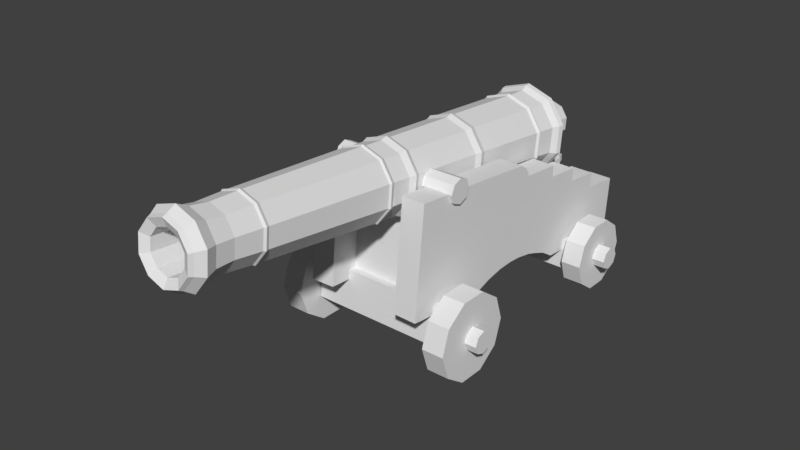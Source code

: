 # Source: cannon.blend  (saved by Blender 2.78.0; exported with 4.5.12 LTS)
import bpy
from mathutils import Matrix  # noqa: F401  (used for matrix-valued properties, if any)

bpy.ops.wm.read_factory_settings(use_empty=True)
scene = bpy.context.scene
scene.name = 'Scene'

# ---- collections
col_collection_1 = bpy.data.collections.new('Collection 1'); scene.collection.children.link(col_collection_1)

# ---- materials (node trees are filled in below, after node groups)
mat_material = bpy.data.materials.new('Material')
mat_material.alpha_threshold = 0.0
mat_material.use_transparent_shadow = False
mat_material.roughness = 0.5
mat_material.line_color = (0.0, 0.0, 0.0, 1.0)

# ---- material node trees

# ---- world
world_world = bpy.data.worlds.new('World'); scene.world = world_world
world_world.color = (0.05088, 0.05088, 0.05088)
world_world.use_sun_shadow = False
world_world.sun_shadow_jitter_overblur = 0.0
world_world.cycles.sampling_method = 'MANUAL'

# ---- meshes
me_cylinder_009 = bpy.data.meshes.new('Cylinder.009')
me_cylinder_009.from_pydata([(-0.2518, 2.98e-08, 1.192e-07), (0.2518, 2.98e-08, 1.192e-07), (-0.2518, 0.04646, 1.192e-07), (0.2518, 0.04646, 1.192e-07), (-0.2518, 0.03286, -0.03286), (0.2518, 0.03286, -0.03286), (-0.2518, 2.98e-08, -0.04646), (0.2518, 2.98e-08, -0.04646), (-0.2518, -0.03286, -0.03286), (0.2518, -0.03286, -0.03286), (-0.2518, -0.04646, 1.192e-07), (0.2518, -0.04646, 1.192e-07), (-0.2518, -0.03286, 0.03286), (0.2518, -0.03286, 0.03286), (-0.2518, 2.98e-08, 0.04646), (0.2518, 2.98e-08, 0.04646), (-0.2518, 0.03286, 0.03286), (0.2518, 0.03286, 0.03286)], [], [(0, 2, 4), (1, 5, 3), (2, 3, 5, 4), (0, 4, 6), (1, 7, 5), (4, 5, 7, 6), (0, 6, 8), (1, 9, 7), (6, 7, 9, 8), (0, 8, 10), (1, 11, 9), (8, 9, 11, 10), (0, 10, 12), (1, 13, 11), (10, 11, 13, 12), (0, 12, 14), (1, 15, 13), (12, 13, 15, 14), (0, 14, 16), (1, 17, 15), (14, 15, 17, 16), (0, 16, 2), (1, 3, 17), (16, 17, 3, 2)])
me_cylinder_009.use_remesh_preserve_volume = False
me_cylinder_009.use_remesh_preserve_attributes = False
me_cylinder_009.use_mirror_vertex_groups = False
me_cylinder_009.update()
me_cylinder_008 = bpy.data.meshes.new('Cylinder.008')
me_cylinder_008.from_pydata([(-0.1691, 0.7472, -0.02327), (-2.97e-09, 0.2483, 0.1167), (-2.641e-09, -0.05239, 0.1401), (0.08394, 0.2455, 0.08952), (0.07943, -0.05505, 0.1144), (0.1358, 0.2382, 0.0185), (0.1285, -0.062, 0.04717), (0.1358, 0.2291, -0.0693), (0.1285, -0.0706, -0.03591), (0.08394, 0.2218, -0.1403), (0.07943, -0.07755, -0.1031), (-1.546e-08, 0.219, -0.1675), (-1.447e-08, -0.08021, -0.1288), (-0.08394, 0.2218, -0.1403), (-0.07943, -0.07755, -0.1031), (-0.1358, 0.2291, -0.0693), (-0.1285, -0.0706, -0.03591), (-0.1358, 0.2382, 0.0185), (-0.1285, -0.062, 0.04717), (-0.08394, 0.2455, 0.08952), (-0.07943, -0.05505, 0.1144), (-3.298e-09, 0.2738, 0.1234), (0.08943, 0.2708, 0.09451), (0.1447, 0.2629, 0.01884), (0.1447, 0.2533, -0.0747), (0.08943, 0.2454, -0.1504), (-1.644e-08, 0.2425, -0.1793), (-0.08943, 0.2454, -0.1504), (-0.1447, 0.2533, -0.0747), (-0.1447, 0.2629, 0.01884), (-0.08943, 0.2708, 0.09451), (-2.97e-09, 0.296, 0.1155), (0.08615, 0.2931, 0.08765), (0.1394, 0.2856, 0.01476), (0.1394, 0.2763, -0.07534), (0.08615, 0.2687, -0.1482), (-1.579e-08, 0.2659, -0.1761), (-0.08615, 0.2687, -0.1482), (-0.1394, 0.2763, -0.07534), (-0.1394, 0.2856, 0.01476), (-0.08615, 0.2931, 0.08765), (-3.298e-09, 0.6152, 0.08981), (0.09044, 0.6122, 0.06058), (0.1463, 0.6043, -0.01594), (0.1463, 0.5945, -0.1105), (0.09044, 0.5866, -0.1871), (-1.677e-08, 0.5836, -0.2163), (-0.09044, 0.5866, -0.1871), (-0.1463, 0.5945, -0.1105), (-0.1463, 0.6043, -0.01594), (-0.09044, 0.6122, 0.06058), (-3.298e-09, 0.6262, 0.09615), (0.09481, 0.623, 0.06551), (0.1534, 0.6147, -0.01471), (0.1534, 0.6045, -0.1139), (0.09481, 0.5962, -0.1941), (-1.743e-08, 0.593, -0.2247), (-0.09481, 0.5962, -0.1941), (-0.1534, 0.6045, -0.1139), (-0.1534, 0.6147, -0.01471), (-0.09481, 0.623, 0.06551), (-3.298e-09, 0.6383, 0.08742), (0.09043, 0.6352, 0.05819), (0.1463, 0.6273, -0.01833), (0.1463, 0.6175, -0.1129), (0.09043, 0.6096, -0.1894), (-1.677e-08, 0.6066, -0.2187), (-0.09043, 0.6096, -0.1894), (-0.1463, 0.6175, -0.1129), (-0.1463, 0.6273, -0.01833), (-0.09043, 0.6352, 0.05819), (-3.298e-09, 0.7139, 0.0844), (0.09324, 0.7108, 0.05426), (0.1509, 0.7026, -0.02463), (0.1509, 0.6925, -0.1222), (0.09324, 0.6843, -0.201), (-1.743e-08, 0.6812, -0.2312), (-0.09324, 0.6843, -0.201), (-0.1509, 0.6925, -0.1222), (-0.1509, 0.7026, -0.02463), (-0.09324, 0.7108, 0.05426), (-2.641e-09, -0.07182, 0.1499), (0.08399, -0.07463, 0.1227), (0.1359, -0.08198, 0.05164), (0.1359, -0.09107, -0.0362), (0.08399, -0.09842, -0.1073), (-1.546e-08, -0.1012, -0.1344), (-0.08399, -0.09842, -0.1073), (-0.1359, -0.09107, -0.0362), (-0.1359, -0.08198, 0.05164), (-0.08399, -0.07463, 0.1227), (-2.312e-09, -0.09763, 0.1425), (0.07814, -0.1002, 0.1173), (0.1264, -0.1071, 0.05115), (0.1264, -0.1155, -0.03058), (0.07814, -0.1224, -0.0967), (-1.414e-08, -0.125, -0.122), (-0.07814, -0.1224, -0.0967), (-0.1264, -0.1155, -0.03058), (-0.1264, -0.1071, 0.05115), (-0.07814, -0.1002, 0.1173), (-2.312e-09, -0.1722, 0.1492), (0.07754, -0.1748, 0.1241), (0.1255, -0.1816, 0.05854), (0.1255, -0.19, -0.02256), (0.07754, -0.1968, -0.08817), (-1.414e-08, -0.1994, -0.1132), (-0.07754, -0.1968, -0.08817), (-0.1255, -0.19, -0.02256), (-0.1255, -0.1816, 0.05854), (-0.07754, -0.1748, 0.1241), (-2.641e-09, -0.1889, 0.1579), (0.08161, -0.1916, 0.1315), (0.1321, -0.1987, 0.06246), (0.1321, -0.2076, -0.02289), (0.08161, -0.2147, -0.09195), (-1.48e-08, -0.2174, -0.1183), (-0.08161, -0.2147, -0.09195), (-0.1321, -0.2076, -0.02289), (-0.1321, -0.1987, 0.06246), (-0.08161, -0.1916, 0.1315), (-2.312e-09, -0.1966, 0.1528), (0.07818, -0.1993, 0.1276), (0.1265, -0.2061, 0.06141), (0.1265, -0.2146, -0.02036), (0.07818, -0.2214, -0.08651), (-1.381e-08, -0.224, -0.1118), (-0.07818, -0.2214, -0.08651), (-0.1265, -0.2146, -0.02036), (-0.1265, -0.2061, 0.06141), (-0.07818, -0.1993, 0.1276), (-9.979e-10, -0.703, 0.1888), (0.0686, -0.7053, 0.1667), (0.111, -0.7113, 0.1086), (0.111, -0.7187, 0.03686), (0.0686, -0.7247, -0.02119), (-1.119e-08, -0.727, -0.04336), (-0.0686, -0.7247, -0.02119), (-0.111, -0.7187, 0.03686), (-0.111, -0.7113, 0.1086), (-0.0686, -0.7053, 0.1667), (-1.327e-09, -0.7152, 0.1944), (0.07114, -0.7176, 0.1714), (0.1151, -0.7238, 0.1112), (0.1151, -0.7315, 0.03685), (0.07114, -0.7377, -0.02335), (-1.184e-08, -0.7401, -0.04634), (-0.07114, -0.7377, -0.02335), (-0.1151, -0.7315, 0.03685), (-0.1151, -0.7238, 0.1112), (-0.07114, -0.7176, 0.1714), (-9.979e-10, -0.7239, 0.19), (0.06803, -0.7262, 0.168), (0.1101, -0.7321, 0.1105), (0.1101, -0.7395, 0.03931), (0.06803, -0.7455, -0.01825), (-1.086e-08, -0.7477, -0.04024), (-0.06803, -0.7455, -0.01825), (-0.1101, -0.7395, 0.03931), (-0.1101, -0.7321, 0.1105), (-0.06803, -0.7262, 0.168), (3.166e-10, -0.4323, 0.04349), (-6.693e-10, -0.827, 0.1942), (0.06425, -0.8291, 0.1735), (0.104, -0.8348, 0.1191), (0.104, -0.8417, 0.05189), (0.06425, -0.8473, -0.00248), (-9.871e-09, -0.8495, -0.02325), (-0.06425, -0.8473, -0.00248), (-0.104, -0.8417, 0.05189), (-0.104, -0.8348, 0.1191), (-0.06425, -0.8291, 0.1735), (-9.979e-10, -0.8987, 0.2085), (0.06829, -0.901, 0.1865), (0.1105, -0.907, 0.1287), (0.1105, -0.9144, 0.05727), (0.06829, -0.9203, -0.000513), (-1.086e-08, -0.9226, -0.02258), (-0.06829, -0.9203, -0.000513), (-0.1105, -0.9144, 0.05727), (-0.1105, -0.907, 0.1287), (-0.06829, -0.901, 0.1865), (-2.312e-09, -0.9429, 0.2321), (0.07923, -0.9456, 0.2065), (0.1282, -0.9525, 0.1395), (0.1282, -0.9611, 0.05661), (0.07923, -0.968, -0.01043), (-1.381e-08, -0.9706, -0.03604), (-0.07923, -0.968, -0.01043), (-0.1282, -0.9611, 0.05661), (-0.1282, -0.9525, 0.1395), (-0.07923, -0.9456, 0.2065), (-0.1656, 0.7271, -0.02237), (-0.1656, 0.716, -0.1294), (-0.1023, 0.7071, -0.216), (-1.874e-08, 0.7037, -0.249), (0.1023, 0.7071, -0.216), (0.1656, 0.716, -0.1294), (0.1656, 0.7271, -0.02237), (0.1023, 0.7361, 0.06421), (-3.298e-09, 0.7395, 0.09728), (-0.1111, 0.8055, -0.04827), (-9.979e-10, -0.9754, 0.2154), (0.06764, -0.9777, 0.1935), (0.1095, -0.9836, 0.1363), (0.1095, -0.9909, 0.06553), (0.06764, -0.9968, 0.008291), (-1.053e-08, -0.9991, -0.01357), (-0.06764, -0.9968, 0.008291), (-0.1095, -0.9909, 0.06553), (-0.1095, -0.9836, 0.1363), (-0.06764, -0.9777, 0.1935), (-6.693e-10, -0.9921, 0.2098), (0.06335, -0.9942, 0.1893), (0.1025, -0.9998, 0.1357), (0.1025, -1.007, 0.06942), (0.06335, -1.012, 0.01581), (-9.871e-09, -1.014, -0.004662), (-0.06335, -1.012, 0.01581), (-0.1025, -1.007, 0.06942), (-0.1025, -0.9998, 0.1357), (-0.06335, -0.9942, 0.1893), (-0.1023, 0.7361, 0.06421), (-0.1691, 0.7358, -0.1326), (-0.1045, 0.7267, -0.2211), (-1.907e-08, 0.7232, -0.2548), (0.1045, 0.7267, -0.2211), (0.1691, 0.7358, -0.1326), (0.1691, 0.7472, -0.02327), (0.1045, 0.7563, 0.06518), (-3.298e-09, 0.7598, 0.09897), (-0.1045, 0.7563, 0.06518), (-0.1111, 0.798, -0.1201), (-0.06866, 0.792, -0.1782), (-1.381e-08, 0.7897, -0.2004), (0.06866, 0.792, -0.1782), (0.1111, 0.798, -0.1201), (0.1111, 0.8055, -0.04827), (0.06866, 0.8115, 0.009824), (-3.298e-09, 0.8138, 0.03201), (-0.0734, 0.8849, -0.0688), (-0.06866, 0.8115, 0.009824), (-0.0469, 0.8495, -0.07379), (-0.0469, 0.8464, -0.1041), (-0.02899, 0.8439, -0.1286), (-8.885e-09, 0.8429, -0.138), (0.02899, 0.8439, -0.1286), (0.0469, 0.8464, -0.1041), (0.0469, 0.8495, -0.07379), (0.02899, 0.8521, -0.04927), (-4.284e-09, 0.853, -0.0399), (-0.0734, 0.9289, -0.07335), (-0.02899, 0.8521, -0.04927), (-0.0734, 0.88, -0.1162), (-0.04536, 0.876, -0.1546), (-1.151e-08, 0.8745, -0.1693), (0.04536, 0.876, -0.1546), (0.0734, 0.88, -0.1162), (0.0734, 0.8849, -0.0688), (0.04536, 0.8889, -0.03041), (-4.284e-09, 0.8904, -0.01575), (-0.03382, 0.9627, -0.08978), (-0.04536, 0.8889, -0.03041), (-0.0734, 0.924, -0.1208), (-0.04536, 0.92, -0.1592), (-1.151e-08, 0.9185, -0.1738), (0.04536, 0.92, -0.1592), (0.0734, 0.924, -0.1208), (0.0734, 0.9289, -0.07335), (0.04536, 0.9329, -0.03496), (-4.284e-09, 0.9344, -0.0203), (-0.04536, 0.9329, -0.03496), (-0.03382, 0.9605, -0.1116), (-0.0209, 0.9586, -0.1293), (-7.57e-09, 0.9579, -0.1361), (0.0209, 0.9586, -0.1293), (0.03382, 0.9605, -0.1116), (0.03382, 0.9627, -0.08978), (0.0209, 0.9646, -0.07209), (-4.284e-09, 0.9653, -0.06534), (-4.284e-09, 0.9724, -0.1018), (-0.0209, 0.9646, -0.07209), (2.122e-09, -0.9795, 0.1757), (0.04422, -0.981, 0.1614), (0.07156, -0.9849, 0.124), (0.07156, -0.9897, 0.07778), (0.04422, -0.9935, 0.04036), (-4.099e-09, -0.995, 0.02606), (-0.04422, -0.9935, 0.04036), (-0.07156, -0.9897, 0.07778), (-0.07156, -0.9849, 0.124), (-0.04422, -0.981, 0.1614), (1.839e-09, -0.7519, 0.154), (0.04527, -0.7534, 0.1394), (0.07325, -0.7574, 0.101), (0.07325, -0.7623, 0.0537), (0.04527, -0.7663, 0.0154), (-4.664e-09, -0.7678, 0.0007687), (-0.04527, -0.7663, 0.0154), (-0.07325, -0.7623, 0.0537), (-0.07325, -0.7574, 0.101), (-0.04527, -0.7534, 0.1394)], [], [(5, 7, 24, 23), (10, 8, 84, 85), (1, 2, 4, 3), (19, 1, 21, 30), (14, 12, 86, 87), (3, 4, 6, 5), (9, 11, 26, 25), (18, 16, 88, 89), (5, 6, 8, 7), (13, 15, 28, 27), (8, 6, 83, 84), (7, 8, 10, 9), (17, 19, 30, 29), (12, 10, 85, 86), (9, 10, 12, 11), (3, 5, 23, 22), (16, 14, 87, 88), (11, 12, 14, 13), (7, 9, 25, 24), (20, 18, 89, 90), (13, 14, 16, 15), (1, 3, 22, 21), (4, 2, 81, 82), (15, 16, 18, 17), (11, 13, 27, 26), (2, 20, 90, 81), (17, 18, 20, 19), (15, 17, 29, 28), (6, 4, 82, 83), (19, 20, 2, 1), (24, 25, 35, 34), (29, 30, 40, 39), (22, 23, 33, 32), (27, 28, 38, 37), (25, 26, 36, 35), (23, 24, 34, 33), (28, 29, 39, 38), (21, 22, 32, 31), (30, 21, 31, 40), (26, 27, 37, 36), (31, 32, 42, 41), (40, 31, 41, 50), (36, 37, 47, 46), (34, 35, 45, 44), (39, 40, 50, 49), (32, 33, 43, 42), (37, 38, 48, 47), (35, 36, 46, 45), (33, 34, 44, 43), (38, 39, 49, 48), (48, 49, 59, 58), (41, 42, 52, 51), (50, 41, 51, 60), (46, 47, 57, 56), (44, 45, 55, 54), (49, 50, 60, 59), (42, 43, 53, 52), (47, 48, 58, 57), (45, 46, 56, 55), (43, 44, 54, 53), (53, 54, 64, 63), (58, 59, 69, 68), (51, 52, 62, 61), (60, 51, 61, 70), (56, 57, 67, 66), (54, 55, 65, 64), (59, 60, 70, 69), (52, 53, 63, 62), (57, 58, 68, 67), (55, 56, 66, 65), (65, 66, 76, 75), (63, 64, 74, 73), (68, 69, 79, 78), (61, 62, 72, 71), (70, 61, 71, 80), (66, 67, 77, 76), (64, 65, 75, 74), (69, 70, 80, 79), (62, 63, 73, 72), (67, 68, 78, 77), (75, 76, 195, 196), (73, 74, 197, 198), (78, 79, 192, 193), (71, 72, 199, 200), (80, 71, 200, 222), (76, 77, 194, 195), (74, 75, 196, 197), (79, 80, 222, 192), (72, 73, 198, 199), (77, 78, 193, 194), (83, 82, 92, 93), (88, 87, 97, 98), (86, 85, 95, 96), (84, 83, 93, 94), (89, 88, 98, 99), (82, 81, 91, 92), (81, 90, 100, 91), (87, 86, 96, 97), (85, 84, 94, 95), (90, 89, 99, 100), (100, 99, 109, 110), (93, 92, 102, 103), (98, 97, 107, 108), (96, 95, 105, 106), (94, 93, 103, 104), (99, 98, 108, 109), (92, 91, 101, 102), (91, 100, 110, 101), (97, 96, 106, 107), (95, 94, 104, 105), (105, 104, 114, 115), (110, 109, 119, 120), (103, 102, 112, 113), (108, 107, 117, 118), (106, 105, 115, 116), (104, 103, 113, 114), (109, 108, 118, 119), (102, 101, 111, 112), (101, 110, 120, 111), (107, 106, 116, 117), (117, 116, 126, 127), (115, 114, 124, 125), (120, 119, 129, 130), (113, 112, 122, 123), (118, 117, 127, 128), (116, 115, 125, 126), (114, 113, 123, 124), (119, 118, 128, 129), (112, 111, 121, 122), (111, 120, 130, 121), (122, 121, 131, 132), (121, 130, 140, 131), (127, 126, 136, 137), (125, 124, 134, 135), (130, 129, 139, 140), (123, 122, 132, 133), (128, 127, 137, 138), (126, 125, 135, 136), (124, 123, 133, 134), (129, 128, 138, 139), (134, 133, 143, 144), (139, 138, 148, 149), (132, 131, 141, 142), (131, 140, 150, 141), (137, 136, 146, 147), (135, 134, 144, 145), (140, 139, 149, 150), (133, 132, 142, 143), (138, 137, 147, 148), (136, 135, 145, 146), (144, 143, 153, 154), (149, 148, 158, 159), (142, 141, 151, 152), (141, 150, 160, 151), (147, 146, 156, 157), (145, 144, 154, 155), (150, 149, 159, 160), (143, 142, 152, 153), (148, 147, 157, 158), (146, 145, 155, 156), (156, 155, 166, 167), (154, 153, 164, 165), (159, 158, 169, 170), (152, 151, 162, 163), (151, 160, 171, 162), (157, 156, 167, 168), (155, 154, 165, 166), (160, 159, 170, 171), (153, 152, 163, 164), (158, 157, 168, 169), (169, 179, 180, 170), (167, 177, 178, 168), (165, 175, 176, 166), (170, 180, 181, 171), (163, 173, 174, 164), (173, 183, 184, 174), (168, 178, 179, 169), (166, 176, 177, 167), (171, 181, 172, 162), (164, 174, 175, 165), (176, 186, 187, 177), (181, 191, 182, 172), (174, 184, 185, 175), (179, 189, 190, 180), (177, 187, 188, 178), (175, 185, 186, 176), (180, 190, 191, 181), (178, 188, 189, 179), (190, 210, 211, 191), (183, 203, 204, 184), (195, 194, 224, 225), (188, 208, 209, 189), (186, 206, 207, 187), (191, 211, 202, 182), (184, 204, 205, 185), (189, 209, 210, 190), (187, 207, 208, 188), (185, 205, 206, 186), (222, 200, 230, 231), (197, 196, 226, 227), (230, 229, 238, 239), (196, 195, 225, 226), (194, 193, 223, 224), (198, 197, 227, 228), (199, 198, 228, 229), (193, 192, 0, 223), (200, 199, 229, 230), (192, 222, 231, 0), (207, 206, 216, 217), (205, 204, 214, 215), (210, 209, 219, 220), (203, 202, 212, 213), (202, 211, 221, 212), (208, 207, 217, 218), (206, 205, 215, 216), (211, 210, 220, 221), (204, 203, 213, 214), (209, 208, 218, 219), (217, 216, 286, 287), (215, 214, 284, 285), (220, 219, 289, 290), (213, 212, 282, 283), (212, 221, 291, 282), (218, 217, 287, 288), (216, 215, 285, 286), (221, 220, 290, 291), (214, 213, 283, 284), (219, 218, 288, 289), (182, 202, 203, 183), (225, 224, 233, 234), (231, 230, 239, 241), (227, 226, 235, 236), (223, 0, 201, 232), (229, 228, 237, 238), (226, 225, 234, 235), (224, 223, 232, 233), (228, 227, 236, 237), (0, 231, 241, 201), (201, 241, 252, 242), (239, 238, 249, 250), (234, 233, 244, 245), (241, 239, 250, 252), (236, 235, 246, 247), (232, 201, 242, 243), (238, 237, 248, 249), (235, 234, 245, 246), (233, 232, 243, 244), (237, 236, 247, 248), (244, 243, 253, 254), (248, 247, 257, 258), (242, 252, 262, 240), (250, 249, 259, 260), (245, 244, 254, 255), (252, 250, 260, 262), (247, 246, 256, 257), (243, 242, 240, 253), (249, 248, 258, 259), (246, 245, 255, 256), (254, 253, 263, 264), (258, 257, 267, 268), (240, 262, 271, 251), (260, 259, 269, 270), (255, 254, 264, 265), (262, 260, 270, 271), (257, 256, 266, 267), (253, 240, 251, 263), (259, 258, 268, 269), (256, 255, 265, 266), (266, 265, 274, 275), (264, 263, 272, 273), (268, 267, 276, 277), (251, 271, 281, 261), (270, 269, 278, 279), (265, 264, 273, 274), (271, 270, 279, 281), (267, 266, 275, 276), (263, 251, 261, 272), (269, 268, 277, 278), (280, 279, 278), (280, 261, 281), (280, 276, 275), (280, 278, 277), (280, 274, 273), (280, 272, 261), (280, 277, 276), (280, 281, 279), (280, 275, 274), (280, 273, 272), (285, 284, 294, 295), (290, 289, 299, 300), (283, 282, 292, 293), (282, 291, 301, 292), (288, 287, 297, 298), (286, 285, 295, 296), (291, 290, 300, 301), (284, 283, 293, 294), (289, 288, 298, 299), (287, 286, 296, 297), (161, 293, 292), (161, 294, 293), (161, 295, 294), (161, 296, 295), (161, 297, 296), (161, 298, 297), (161, 299, 298), (161, 300, 299), (161, 301, 300), (161, 292, 301), (162, 172, 173, 163), (173, 172, 182, 183)])
me_cylinder_008.use_remesh_preserve_volume = False
me_cylinder_008.use_remesh_preserve_attributes = False
me_cylinder_008.use_mirror_vertex_groups = False
me_cylinder_008.update()
me_cube_006 = bpy.data.meshes.new('Cube.006')
me_cube_006.from_pydata([(-0.08529, -0.365, -0.03767), (-0.08529, -0.3616, 0.02288), (-0.08582, 0.01633, -0.06511), (-0.08582, 0.01198, 0.06418), (0.08566, -0.365, -0.03767), (0.08566, -0.3616, 0.02288), (0.08575, 0.01633, -0.06511), (0.08575, 0.01198, 0.06418), (-0.02047, 0.01467, -0.01586), (-0.02047, 0.01364, 0.01493), (0.02039, 0.01467, -0.01586), (0.02039, 0.01364, 0.01493), (-0.01718, 0.08645, -0.01097), (-0.01718, 0.08558, 0.01487), (0.01711, 0.08645, -0.01097), (0.01711, 0.08558, 0.01487), (-0.02361, 0.1109, -0.015), (-0.02361, 0.1097, 0.02053), (0.02354, 0.1109, -0.015), (0.02354, 0.1097, 0.02053), (-0.01718, 0.139, -0.009305), (-0.01718, 0.1382, 0.01654), (0.01711, 0.139, -0.009305), (0.01711, 0.1382, 0.01654)], [], [(0, 1, 3, 2), (7, 6, 10, 11), (6, 7, 5, 4), (4, 5, 1, 0), (2, 6, 4, 0), (7, 3, 1, 5), (8, 9, 13, 12), (6, 2, 8, 10), (3, 7, 11, 9), (2, 3, 9, 8), (15, 14, 18, 19), (11, 10, 14, 15), (10, 8, 12, 14), (9, 11, 15, 13), (17, 19, 23, 21), (14, 12, 16, 18), (13, 15, 19, 17), (12, 13, 17, 16), (20, 21, 23, 22), (16, 17, 21, 20), (19, 18, 22, 23), (18, 16, 20, 22)])
me_cube_006.use_remesh_preserve_volume = False
me_cube_006.use_remesh_preserve_attributes = False
me_cube_006.use_mirror_vertex_groups = False
me_cube_006.update()
me_cube_005 = bpy.data.meshes.new('Cube.005')
me_cube_005.from_pydata([(-0.1842, 0.1086, -0.1696), (-0.1842, 0.1158, -0.06569), (-0.1854, 0.4513, -0.1938), (-0.1854, 0.4584, -0.09081), (0.1847, 0.1086, -0.1696), (0.1847, 0.1158, -0.06569), (0.1849, 0.4513, -0.1938), (0.1849, 0.4584, -0.09081), (-0.1738, -0.5286, -0.1421), (-0.1738, -0.4964, 0.1292), (-0.1749, -0.4482, -0.1509), (-0.1749, -0.4165, 0.1196), (0.1743, -0.5286, -0.1421), (0.1743, -0.4964, 0.1292), (0.1745, -0.4482, -0.1509), (0.1745, -0.4165, 0.1196), (0.2439, -0.3327, -0.1795), (0.2343, -0.6532, -0.1472), (0.1426, -0.6504, -0.1472), (0.1522, -0.3299, -0.1795), (0.2452, -0.291, 0.249), (0.2356, -0.6124, 0.2741), (0.1438, -0.6097, 0.2741), (0.1534, -0.2883, 0.249), (0.2462, -0.2578, -0.1512), (0.1544, -0.2551, -0.1512), (0.2472, -0.2228, 0.2423), (0.1555, -0.22, 0.2423), (0.2482, -0.1886, -0.1363), (0.1565, -0.1858, -0.1363), (0.2493, -0.1535, 0.2356), (0.1575, -0.1507, 0.2356), (0.25, -0.1296, -0.1324), (0.1583, -0.1269, -0.1324), (0.2512, -0.08955, 0.23), (0.1595, -0.08681, 0.23), (0.2515, -0.07869, -0.1351), (0.1598, -0.07595, -0.1351), (0.2525, -0.04584, 0.1773), (0.1608, -0.0431, 0.1773), (0.2533, -0.01979, -0.1452), (0.1615, -0.01705, -0.1452), (0.2542, 0.01032, 0.1728), (0.1624, 0.01306, 0.1728), (0.2546, 0.02439, -0.1592), (0.1629, 0.02713, -0.1592), (0.2556, 0.0574, 0.1691), (0.1638, 0.06014, 0.1691), (0.2561, 0.07625, -0.1792), (0.1644, 0.07898, -0.1792), (0.257, 0.1047, 0.1214), (0.1653, 0.1074, 0.1214), (0.2577, 0.1276, -0.212), (0.1659, 0.1304, -0.212), (0.2586, 0.1583, 0.1173), (0.1669, 0.161, 0.1173), (0.2601, 0.2111, -0.2173), (0.1684, 0.2138, -0.2173), (0.261, 0.2395, 0.05893), (0.1693, 0.2423, 0.05893), (0.2642, 0.3472, -0.2269), (0.1725, 0.35, -0.2269), (0.2649, 0.3708, -0.01272), (0.1732, 0.3735, -0.01272), (0.2688, 0.5014, -0.2374), (0.1771, 0.5041, -0.2374), (0.2693, 0.517, -0.02571), (0.1776, 0.5197, -0.02571), (0.1653, 0.1104, 0.1664), (0.2571, 0.1076, 0.1664), (0.1694, 0.2448, 0.1096), (0.2611, 0.2421, 0.1096), (0.1733, 0.3776, 0.0465), (0.265, 0.3749, 0.0465), (0.2518, -0.05928, 0.2093), (0.1601, -0.05654, 0.2093), (-0.1487, -0.3293, -0.1795), (-0.1358, -0.6496, -0.1472), (-0.2275, -0.6533, -0.1472), (-0.2404, -0.3329, -0.1795), (-0.1503, -0.2876, 0.249), (-0.1374, -0.6089, 0.2741), (-0.2291, -0.6126, 0.2741), (-0.242, -0.2913, 0.249), (-0.1517, -0.2545, -0.1512), (-0.2434, -0.2582, -0.1512), (-0.1531, -0.2194, 0.2423), (-0.2448, -0.2231, 0.2423), (-0.1544, -0.1852, -0.1363), (-0.2461, -0.1889, -0.1363), (-0.1559, -0.1501, 0.2356), (-0.2475, -0.1538, 0.2356), (-0.1568, -0.1263, -0.1324), (-0.2485, -0.13, -0.1324), (-0.1584, -0.08624, 0.23), (-0.2501, -0.08992, 0.23), (-0.1589, -0.07539, -0.1351), (-0.2505, -0.07907, -0.1351), (-0.1602, -0.04255, 0.1773), (-0.2519, -0.04623, 0.1773), (-0.1612, -0.01651, -0.1452), (-0.2529, -0.02019, -0.1452), (-0.1624, 0.01358, 0.1728), (-0.2541, 0.009905, 0.1728), (-0.163, 0.02766, -0.1592), (-0.2547, 0.02398, -0.1592), (-0.1643, 0.06065, 0.1691), (-0.256, 0.05697, 0.1691), (-0.1651, 0.07949, -0.1792), (-0.2568, 0.07581, -0.1792), (-0.1662, 0.1079, 0.1214), (-0.2579, 0.1042, 0.1214), (-0.1671, 0.1309, -0.212), (-0.2588, 0.1272, -0.212), (-0.1684, 0.1615, 0.1173), (-0.26, 0.1578, 0.1173), (-0.1705, 0.2142, -0.2173), (-0.2622, 0.2106, -0.2173), (-0.1716, 0.2427, 0.05893), (-0.2633, 0.239, 0.05893), (-0.1759, 0.3504, -0.2269), (-0.2676, 0.3467, -0.2269), (-0.1769, 0.3739, -0.01272), (-0.2686, 0.3702, -0.01272), (-0.1821, 0.5045, -0.2374), (-0.2738, 0.5008, -0.2374), (-0.1827, 0.5201, -0.02571), (-0.2744, 0.5164, -0.02571), (-0.258, 0.1072, 0.1664), (-0.1663, 0.1109, 0.1664), (-0.2634, 0.2416, 0.1096), (-0.1717, 0.2452, 0.1096), (-0.2687, 0.3743, 0.0465), (-0.177, 0.378, 0.0465), (-0.1599, -0.05601, 0.2093), (-0.2516, -0.05969, 0.2093)], [], [(0, 1, 3, 2), (2, 3, 7, 6), (6, 7, 5, 4), (4, 5, 1, 0), (2, 6, 4, 0), (7, 3, 1, 5), (8, 9, 11, 10), (10, 11, 15, 14), (14, 15, 13, 12), (12, 13, 9, 8), (10, 14, 12, 8), (15, 11, 9, 13), (16, 17, 18, 19), (20, 23, 22, 21), (16, 20, 21, 17), (17, 21, 22, 18), (18, 22, 23, 19), (23, 20, 26, 27), (25, 27, 31, 29), (19, 23, 27, 25), (16, 19, 25, 24), (20, 16, 24, 26), (28, 29, 33, 32), (24, 25, 29, 28), (27, 26, 30, 31), (26, 24, 28, 30), (30, 28, 32, 34), (29, 31, 35, 33), (37, 39, 43, 41), (35, 34, 74, 75), (34, 32, 36, 38), (33, 35, 39, 37), (43, 42, 46, 47), (36, 37, 41, 40), (39, 38, 42, 43), (38, 36, 40, 42), (46, 50, 69), (42, 40, 44, 46), (41, 43, 47, 45), (40, 41, 45, 44), (49, 51, 55, 53), (45, 47, 51, 49), (44, 45, 49, 48), (47, 46, 69, 68), (55, 54, 71, 70), (48, 49, 53, 52), (51, 50, 54, 55), (50, 48, 52, 54), (57, 59, 63, 61), (54, 58, 71), (53, 55, 59, 57), (52, 53, 57, 56), (61, 63, 67, 65), (56, 57, 61, 60), (59, 58, 73, 72), (58, 62, 73), (66, 64, 65, 67), (60, 61, 65, 64), (63, 62, 66, 67), (62, 60, 64, 66), (68, 69, 50, 51), (70, 71, 58, 59), (72, 73, 62, 63), (34, 35, 31, 30), (39, 35, 75), (38, 74, 34), (75, 74, 38, 39), (50, 46, 44, 48), (58, 54, 52, 56), (62, 58, 56, 60), (63, 59, 72), (59, 55, 70), (51, 47, 68), (32, 33, 37, 36), (76, 77, 78, 79), (80, 83, 82, 81), (76, 80, 81, 77), (77, 81, 82, 78), (78, 82, 83, 79), (83, 80, 86, 87), (85, 87, 91, 89), (79, 83, 87, 85), (76, 79, 85, 84), (80, 76, 84, 86), (88, 89, 93, 92), (84, 85, 89, 88), (87, 86, 90, 91), (86, 84, 88, 90), (90, 88, 92, 94), (89, 91, 95, 93), (97, 99, 103, 101), (95, 94, 134, 135), (94, 92, 96, 98), (93, 95, 99, 97), (103, 102, 106, 107), (96, 97, 101, 100), (99, 98, 102, 103), (98, 96, 100, 102), (106, 110, 129), (102, 100, 104, 106), (101, 103, 107, 105), (100, 101, 105, 104), (109, 111, 115, 113), (105, 107, 111, 109), (104, 105, 109, 108), (107, 106, 129, 128), (115, 114, 131, 130), (108, 109, 113, 112), (111, 110, 114, 115), (110, 108, 112, 114), (117, 119, 123, 121), (114, 118, 131), (113, 115, 119, 117), (112, 113, 117, 116), (121, 123, 127, 125), (116, 117, 121, 120), (119, 118, 133, 132), (118, 122, 133), (126, 124, 125, 127), (120, 121, 125, 124), (123, 122, 126, 127), (122, 120, 124, 126), (128, 129, 110, 111), (130, 131, 118, 119), (132, 133, 122, 123), (94, 95, 91, 90), (99, 95, 135), (98, 134, 94), (135, 134, 98, 99), (110, 106, 104, 108), (118, 114, 112, 116), (122, 118, 116, 120), (123, 119, 132), (119, 115, 130), (111, 107, 128), (92, 93, 97, 96)])
me_cube_005.materials.append(mat_material)
me_cube_005.use_remesh_preserve_volume = False
me_cube_005.use_remesh_preserve_attributes = False
me_cube_005.use_mirror_vertex_groups = False
me_cube_005.update()
me_cylinder_007 = bpy.data.meshes.new('Cylinder.007')
me_cylinder_007.from_pydata([(-0.08821, 2.98e-08, -1.49e-08), (0.08821, 2.98e-08, -1.49e-08), (-0.08821, 0.04411, -1.49e-08), (0.08821, 0.04411, -1.49e-08), (-0.08821, 0.03119, -0.03119), (0.08821, 0.03119, -0.03119), (-0.08821, 2.98e-08, -0.04411), (0.08821, 2.98e-08, -0.04411), (-0.08821, -0.03119, -0.03119), (0.08821, -0.03119, -0.03119), (-0.08821, -0.04411, -1.49e-08), (0.08821, -0.04411, -1.49e-08), (-0.08821, -0.03119, 0.03119), (0.08821, -0.03119, 0.03119), (-0.08821, 2.98e-08, 0.04411), (0.08821, 2.98e-08, 0.04411), (-0.08821, 0.03119, 0.03119), (0.08821, 0.03119, 0.03119)], [], [(0, 2, 4), (1, 5, 3), (2, 3, 5, 4), (0, 4, 6), (1, 7, 5), (4, 5, 7, 6), (0, 6, 8), (1, 9, 7), (6, 7, 9, 8), (0, 8, 10), (1, 11, 9), (8, 9, 11, 10), (0, 10, 12), (1, 13, 11), (10, 11, 13, 12), (0, 12, 14), (1, 15, 13), (12, 13, 15, 14), (0, 14, 16), (1, 17, 15), (14, 15, 17, 16), (0, 16, 2), (1, 3, 17), (16, 17, 3, 2)])
me_cylinder_007.use_remesh_preserve_volume = False
me_cylinder_007.use_remesh_preserve_attributes = False
me_cylinder_007.use_mirror_vertex_groups = False
me_cylinder_007.update()
me_cylinder_006 = bpy.data.meshes.new('Cylinder.006')
me_cylinder_006.from_pydata([(-0.08821, 2.98e-08, -1.49e-08), (0.08821, 2.98e-08, -1.49e-08), (-0.08821, 0.04411, -1.49e-08), (0.08821, 0.04411, -1.49e-08), (-0.08821, 0.03119, -0.03119), (0.08821, 0.03119, -0.03119), (-0.08821, 2.98e-08, -0.04411), (0.08821, 2.98e-08, -0.04411), (-0.08821, -0.03119, -0.03119), (0.08821, -0.03119, -0.03119), (-0.08821, -0.04411, -1.49e-08), (0.08821, -0.04411, -1.49e-08), (-0.08821, -0.03119, 0.03119), (0.08821, -0.03119, 0.03119), (-0.08821, 2.98e-08, 0.04411), (0.08821, 2.98e-08, 0.04411), (-0.08821, 0.03119, 0.03119), (0.08821, 0.03119, 0.03119)], [], [(0, 2, 4), (1, 5, 3), (2, 3, 5, 4), (0, 4, 6), (1, 7, 5), (4, 5, 7, 6), (0, 6, 8), (1, 9, 7), (6, 7, 9, 8), (0, 8, 10), (1, 11, 9), (8, 9, 11, 10), (0, 10, 12), (1, 13, 11), (10, 11, 13, 12), (0, 12, 14), (1, 15, 13), (12, 13, 15, 14), (0, 14, 16), (1, 17, 15), (14, 15, 17, 16), (0, 16, 2), (1, 3, 17), (16, 17, 3, 2)])
me_cylinder_006.use_remesh_preserve_volume = False
me_cylinder_006.use_remesh_preserve_attributes = False
me_cylinder_006.use_mirror_vertex_groups = False
me_cylinder_006.update()
me_cylinder_005 = bpy.data.meshes.new('Cylinder.005')
me_cylinder_005.from_pydata([(-0.08821, 2.98e-08, -1.49e-08), (0.08821, 2.98e-08, -1.49e-08), (-0.08821, 0.04411, -1.49e-08), (0.08821, 0.04411, -1.49e-08), (-0.08821, 0.03119, -0.03119), (0.08821, 0.03119, -0.03119), (-0.08821, 2.98e-08, -0.04411), (0.08821, 2.98e-08, -0.04411), (-0.08821, -0.03119, -0.03119), (0.08821, -0.03119, -0.03119), (-0.08821, -0.04411, -1.49e-08), (0.08821, -0.04411, -1.49e-08), (-0.08821, -0.03119, 0.03119), (0.08821, -0.03119, 0.03119), (-0.08821, 2.98e-08, 0.04411), (0.08821, 2.98e-08, 0.04411), (-0.08821, 0.03119, 0.03119), (0.08821, 0.03119, 0.03119)], [], [(0, 2, 4), (1, 5, 3), (2, 3, 5, 4), (0, 4, 6), (1, 7, 5), (4, 5, 7, 6), (0, 6, 8), (1, 9, 7), (6, 7, 9, 8), (0, 8, 10), (1, 11, 9), (8, 9, 11, 10), (0, 10, 12), (1, 13, 11), (10, 11, 13, 12), (0, 12, 14), (1, 15, 13), (12, 13, 15, 14), (0, 14, 16), (1, 17, 15), (14, 15, 17, 16), (0, 16, 2), (1, 3, 17), (16, 17, 3, 2)])
me_cylinder_005.use_remesh_preserve_volume = False
me_cylinder_005.use_remesh_preserve_attributes = False
me_cylinder_005.use_mirror_vertex_groups = False
me_cylinder_005.update()
me_cylinder_004 = bpy.data.meshes.new('Cylinder.004')
me_cylinder_004.from_pydata([(-0.08821, 2.98e-08, -1.49e-08), (0.08821, 2.98e-08, -1.49e-08), (-0.08821, 0.04411, -1.49e-08), (0.08821, 0.04411, -1.49e-08), (-0.08821, 0.03119, -0.03119), (0.08821, 0.03119, -0.03119), (-0.08821, 2.98e-08, -0.04411), (0.08821, 2.98e-08, -0.04411), (-0.08821, -0.03119, -0.03119), (0.08821, -0.03119, -0.03119), (-0.08821, -0.04411, -1.49e-08), (0.08821, -0.04411, -1.49e-08), (-0.08821, -0.03119, 0.03119), (0.08821, -0.03119, 0.03119), (-0.08821, 2.98e-08, 0.04411), (0.08821, 2.98e-08, 0.04411), (-0.08821, 0.03119, 0.03119), (0.08821, 0.03119, 0.03119)], [], [(0, 2, 4), (1, 5, 3), (2, 3, 5, 4), (0, 4, 6), (1, 7, 5), (4, 5, 7, 6), (0, 6, 8), (1, 9, 7), (6, 7, 9, 8), (0, 8, 10), (1, 11, 9), (8, 9, 11, 10), (0, 10, 12), (1, 13, 11), (10, 11, 13, 12), (0, 12, 14), (1, 15, 13), (12, 13, 15, 14), (0, 14, 16), (1, 17, 15), (14, 15, 17, 16), (0, 16, 2), (1, 3, 17), (16, 17, 3, 2)])
me_cylinder_004.use_remesh_preserve_volume = False
me_cylinder_004.use_remesh_preserve_attributes = False
me_cylinder_004.use_mirror_vertex_groups = False
me_cylinder_004.update()
me_cylinder_003 = bpy.data.meshes.new('Cylinder.003')
me_cylinder_003.from_pydata([(-0.03941, -5.96e-08, 2.98e-08), (0.03941, -5.96e-08, 1.49e-08), (-0.03941, 0.1383, 2.98e-08), (0.03941, 0.1383, 1.49e-08), (-0.03941, 0.1119, -0.08129), (0.03941, 0.1119, -0.08129), (-0.03941, 0.04274, -0.1315), (0.03941, 0.04274, -0.1315), (-0.03941, -0.04274, -0.1315), (0.03941, -0.04274, -0.1315), (-0.03941, -0.1119, -0.08129), (0.03941, -0.1119, -0.08129), (-0.03941, -0.1383, 2.98e-08), (0.03941, -0.1383, 2.98e-08), (-0.03941, -0.1119, 0.08129), (0.03941, -0.1119, 0.08129), (-0.03941, -0.04274, 0.1315), (0.03941, -0.04274, 0.1315), (-0.03941, 0.04274, 0.1315), (0.03941, 0.04274, 0.1315), (-0.03941, 0.1119, 0.08129), (0.03941, 0.1119, 0.08129)], [], [(0, 2, 4), (1, 5, 3), (2, 3, 5, 4), (0, 4, 6), (1, 7, 5), (4, 5, 7, 6), (0, 6, 8), (1, 9, 7), (6, 7, 9, 8), (0, 8, 10), (1, 11, 9), (8, 9, 11, 10), (0, 10, 12), (1, 13, 11), (10, 11, 13, 12), (0, 12, 14), (1, 15, 13), (12, 13, 15, 14), (0, 14, 16), (1, 17, 15), (14, 15, 17, 16), (0, 16, 18), (1, 19, 17), (16, 17, 19, 18), (0, 18, 20), (1, 21, 19), (18, 19, 21, 20), (0, 20, 2), (1, 3, 21), (20, 21, 3, 2)])
me_cylinder_003.use_remesh_preserve_volume = False
me_cylinder_003.use_remesh_preserve_attributes = False
me_cylinder_003.use_mirror_vertex_groups = False
me_cylinder_003.update()
me_cylinder_002 = bpy.data.meshes.new('Cylinder.002')
me_cylinder_002.from_pydata([(-0.03941, -5.96e-08, 2.98e-08), (0.03941, -5.96e-08, 1.49e-08), (-0.03941, 0.1383, 2.98e-08), (0.03941, 0.1383, 1.49e-08), (-0.03941, 0.1119, -0.08129), (0.03941, 0.1119, -0.08129), (-0.03941, 0.04274, -0.1315), (0.03941, 0.04274, -0.1315), (-0.03941, -0.04274, -0.1315), (0.03941, -0.04274, -0.1315), (-0.03941, -0.1119, -0.08129), (0.03941, -0.1119, -0.08129), (-0.03941, -0.1383, 2.98e-08), (0.03941, -0.1383, 2.98e-08), (-0.03941, -0.1119, 0.08129), (0.03941, -0.1119, 0.08129), (-0.03941, -0.04274, 0.1315), (0.03941, -0.04274, 0.1315), (-0.03941, 0.04274, 0.1315), (0.03941, 0.04274, 0.1315), (-0.03941, 0.1119, 0.08129), (0.03941, 0.1119, 0.08129)], [], [(0, 2, 4), (1, 5, 3), (2, 3, 5, 4), (0, 4, 6), (1, 7, 5), (4, 5, 7, 6), (0, 6, 8), (1, 9, 7), (6, 7, 9, 8), (0, 8, 10), (1, 11, 9), (8, 9, 11, 10), (0, 10, 12), (1, 13, 11), (10, 11, 13, 12), (0, 12, 14), (1, 15, 13), (12, 13, 15, 14), (0, 14, 16), (1, 17, 15), (14, 15, 17, 16), (0, 16, 18), (1, 19, 17), (16, 17, 19, 18), (0, 18, 20), (1, 21, 19), (18, 19, 21, 20), (0, 20, 2), (1, 3, 21), (20, 21, 3, 2)])
me_cylinder_002.use_remesh_preserve_volume = False
me_cylinder_002.use_remesh_preserve_attributes = False
me_cylinder_002.use_mirror_vertex_groups = False
me_cylinder_002.update()
me_cylinder_001 = bpy.data.meshes.new('Cylinder.001')
me_cylinder_001.from_pydata([(-0.04276, 0.0, 0.0), (0.04276, 0.0, -1.49e-08), (-0.04276, 0.1627, 0.0), (0.04276, 0.1627, -1.49e-08), (-0.04276, 0.1316, -0.09563), (0.04276, 0.1316, -0.09563), (-0.04276, 0.05028, -0.1547), (0.04276, 0.05028, -0.1547), (-0.04276, -0.05028, -0.1547), (0.04276, -0.05028, -0.1547), (-0.04276, -0.1316, -0.09563), (0.04276, -0.1316, -0.09563), (-0.04276, -0.1627, 1.49e-08), (0.04276, -0.1627, 0.0), (-0.04276, -0.1316, 0.09563), (0.04276, -0.1316, 0.09563), (-0.04276, -0.05028, 0.1547), (0.04276, -0.05028, 0.1547), (-0.04276, 0.05028, 0.1547), (0.04276, 0.05028, 0.1547), (-0.04276, 0.1316, 0.09563), (0.04276, 0.1316, 0.09563)], [], [(0, 2, 4), (1, 5, 3), (2, 3, 5, 4), (0, 4, 6), (1, 7, 5), (4, 5, 7, 6), (0, 6, 8), (1, 9, 7), (6, 7, 9, 8), (0, 8, 10), (1, 11, 9), (8, 9, 11, 10), (0, 10, 12), (1, 13, 11), (10, 11, 13, 12), (0, 12, 14), (1, 15, 13), (12, 13, 15, 14), (0, 14, 16), (1, 17, 15), (14, 15, 17, 16), (0, 16, 18), (1, 19, 17), (16, 17, 19, 18), (0, 18, 20), (1, 21, 19), (18, 19, 21, 20), (0, 20, 2), (1, 3, 21), (20, 21, 3, 2)])
me_cylinder_001.use_remesh_preserve_volume = False
me_cylinder_001.use_remesh_preserve_attributes = False
me_cylinder_001.use_mirror_vertex_groups = False
me_cylinder_001.update()
me_cylinder = bpy.data.meshes.new('Cylinder')
me_cylinder.from_pydata([(-0.04276, 0.0, 0.0), (0.04276, 0.0, -1.49e-08), (-0.04276, 0.1627, 0.0), (0.04276, 0.1627, -1.49e-08), (-0.04276, 0.1316, -0.09563), (0.04276, 0.1316, -0.09563), (-0.04276, 0.05028, -0.1547), (0.04276, 0.05028, -0.1547), (-0.04276, -0.05028, -0.1547), (0.04276, -0.05028, -0.1547), (-0.04276, -0.1316, -0.09563), (0.04276, -0.1316, -0.09563), (-0.04276, -0.1627, 1.49e-08), (0.04276, -0.1627, 0.0), (-0.04276, -0.1316, 0.09563), (0.04276, -0.1316, 0.09563), (-0.04276, -0.05028, 0.1547), (0.04276, -0.05028, 0.1547), (-0.04276, 0.05028, 0.1547), (0.04276, 0.05028, 0.1547), (-0.04276, 0.1316, 0.09563), (0.04276, 0.1316, 0.09563)], [], [(0, 2, 4), (1, 5, 3), (2, 3, 5, 4), (0, 4, 6), (1, 7, 5), (4, 5, 7, 6), (0, 6, 8), (1, 9, 7), (6, 7, 9, 8), (0, 8, 10), (1, 11, 9), (8, 9, 11, 10), (0, 10, 12), (1, 13, 11), (10, 11, 13, 12), (0, 12, 14), (1, 15, 13), (12, 13, 15, 14), (0, 14, 16), (1, 17, 15), (14, 15, 17, 16), (0, 16, 18), (1, 19, 17), (16, 17, 19, 18), (0, 18, 20), (1, 21, 19), (18, 19, 21, 20), (0, 20, 2), (1, 3, 21), (20, 21, 3, 2)])
me_cylinder.use_remesh_preserve_volume = False
me_cylinder.use_remesh_preserve_attributes = False
me_cylinder.use_mirror_vertex_groups = False
me_cylinder.update()
me_cube_003 = bpy.data.meshes.new('Cube.003')
me_cube_003.from_pydata([(-0.2776, -0.105, -0.05067), (-0.2776, -0.09491, 0.06282), (-0.2794, 0.09592, -0.06204), (-0.2794, 0.104, 0.04989), (0.2784, -0.105, -0.05067), (0.2784, -0.09491, 0.06282), (0.2786, 0.09592, -0.06204), (0.2786, 0.104, 0.04989)], [], [(0, 1, 3, 2), (2, 3, 7, 6), (6, 7, 5, 4), (4, 5, 1, 0), (2, 6, 4, 0), (7, 3, 1, 5)])
me_cube_003.use_remesh_preserve_volume = False
me_cube_003.use_remesh_preserve_attributes = False
me_cube_003.use_mirror_vertex_groups = False
me_cube_003.update()
me_cube_002 = bpy.data.meshes.new('Cube.002')
me_cube_002.from_pydata([(-0.2776, -0.06607, -0.06998), (-0.2776, -0.054, 0.08143), (-0.2794, 0.05251, -0.08082), (-0.2794, 0.06755, 0.06937), (0.2784, -0.06607, -0.06998), (0.2784, -0.054, 0.08143), (0.2786, 0.05251, -0.08082), (0.2786, 0.06755, 0.06937)], [], [(0, 1, 3, 2), (2, 3, 7, 6), (6, 7, 5, 4), (4, 5, 1, 0), (2, 6, 4, 0), (7, 3, 1, 5)])
me_cube_002.use_remesh_preserve_volume = False
me_cube_002.use_remesh_preserve_attributes = False
me_cube_002.use_mirror_vertex_groups = False
me_cube_002.update()

# ---- objects
ob_trunnion = bpy.data.objects.new('Trunnion', me_cylinder_009)
ob_barrel = bpy.data.objects.new('Barrel', me_cylinder_008)
ob_quoin = bpy.data.objects.new('Quoin', me_cube_006)
ob_carriage = bpy.data.objects.new('Carriage', me_cube_005)
ob_spoke_1 = bpy.data.objects.new('Spoke 1', me_cylinder_007)
ob_spoke_2 = bpy.data.objects.new('Spoke 2', me_cylinder_006)
ob_spoke_4 = bpy.data.objects.new('Spoke 4', me_cylinder_005)
ob_spoke_3 = bpy.data.objects.new('Spoke 3', me_cylinder_004)
ob_wheel_4 = bpy.data.objects.new('Wheel 4', me_cylinder_003)
ob_wheel_3 = bpy.data.objects.new('Wheel 3', me_cylinder_002)
ob_wheel_2 = bpy.data.objects.new('Wheel 2', me_cylinder_001)
ob_wheel_1 = bpy.data.objects.new('Wheel 1', me_cylinder)
ob_rear_axle = bpy.data.objects.new('Rear Axle', me_cube_003)
ob_front_axle = bpy.data.objects.new('Front Axle', me_cube_002)

# ---- transforms, parenting, visibility, modifiers, constraints
ob_trunnion.location = (-2.335e-07, -0.3532, 0.6245)
ob_trunnion.scale = (0.9795, 0.9795, 0.9795)
ob_trunnion.lineart.crease_threshold = 0.0
ob_barrel.location = (-2.335e-07, -0.3532, 0.6245)
ob_barrel.scale = (0.9795, 0.9795, 0.9795)
ob_barrel.lineart.crease_threshold = 0.0
ob_quoin.location = (-7.267e-05, 0.498, 0.3444)
ob_quoin.scale = (0.9795, 0.9795, 0.9795)
ob_quoin.lineart.crease_threshold = 0.0
ob_carriage.location = (-2.404e-07, 0.08321, 0.3676)
ob_carriage.scale = (0.9795, 0.9795, 0.9795)
ob_carriage.lineart.crease_threshold = 0.0
ob_spoke_1.location = (-0.3127, -0.4118, 0.151)
ob_spoke_1.scale = (0.9795, 0.9795, 0.9795)
ob_spoke_1.lineart.crease_threshold = 0.0
ob_spoke_2.location = (0.3127, -0.4118, 0.151)
ob_spoke_2.scale = (0.9795, 0.9795, 0.9795)
ob_spoke_2.lineart.crease_threshold = 0.0
ob_spoke_4.location = (0.3182, 0.3805, 0.1288)
ob_spoke_4.scale = (0.9795, 0.9795, 0.9795)
ob_spoke_4.lineart.crease_threshold = 0.0
ob_spoke_3.location = (-0.3182, 0.3805, 0.1288)
ob_spoke_3.scale = (0.9795, 0.9795, 0.9795)
ob_spoke_3.lineart.crease_threshold = 0.0
ob_wheel_4.location = (0.3182, 0.3805, 0.1288)
ob_wheel_4.scale = (0.9795, 0.9795, 0.9795)
ob_wheel_4.lineart.crease_threshold = 0.0
ob_wheel_3.location = (-0.3182, 0.3805, 0.1288)
ob_wheel_3.scale = (0.9795, 0.9795, 0.9795)
ob_wheel_3.lineart.crease_threshold = 0.0
ob_wheel_2.location = (0.3127, -0.4118, 0.151)
ob_wheel_2.scale = (0.9795, 0.9795, 0.9795)
ob_wheel_2.lineart.crease_threshold = 0.0
ob_wheel_1.location = (-0.3127, -0.4118, 0.151)
ob_wheel_1.scale = (0.9795, 0.9795, 0.9795)
ob_wheel_1.lineart.crease_threshold = 0.0
ob_rear_axle.location = (-2.335e-07, 0.3788, 0.133)
ob_rear_axle.scale = (0.9795, 0.9795, 0.9795)
ob_rear_axle.lineart.crease_threshold = 0.0
ob_front_axle.location = (0.006228, -0.411, 0.1696)
ob_front_axle.scale = (0.9795, 0.9795, 0.9795)
ob_front_axle.lineart.crease_threshold = 0.0

# ---- collection membership
col_collection_1.objects.link(ob_trunnion)
col_collection_1.objects.link(ob_barrel)
col_collection_1.objects.link(ob_quoin)
col_collection_1.objects.link(ob_carriage)
col_collection_1.objects.link(ob_spoke_1)
col_collection_1.objects.link(ob_spoke_2)
col_collection_1.objects.link(ob_spoke_4)
col_collection_1.objects.link(ob_spoke_3)
col_collection_1.objects.link(ob_wheel_4)
col_collection_1.objects.link(ob_wheel_3)
col_collection_1.objects.link(ob_wheel_2)
col_collection_1.objects.link(ob_wheel_1)
col_collection_1.objects.link(ob_rear_axle)
col_collection_1.objects.link(ob_front_axle)

# ---- scene / render settings (as saved in the file)
scene.frame_start = 1; scene.frame_end = 250; scene.frame_set(1)
scene.render.engine = 'BLENDER_EEVEE_NEXT'
scene.render.resolution_percentage = 50
scene.render.dither_intensity = 0.0
scene.cycles.use_denoising = False
scene.cycles.samples = 128
scene.cycles.sampling_pattern = 'TABULATED_SOBOL'
scene.cycles.light_sampling_threshold = 0.0
scene.cycles.use_adaptive_sampling = False
scene.cycles.use_light_tree = False
scene.cycles.blur_glossy = 0.0
scene.cycles.sample_clamp_indirect = 0.0
scene.view_settings.view_transform = 'Standard'
bpy.context.view_layer.update()

# ---- added for rendering (the .blend has no active camera and no usable light): camera, sun
cam_auto = bpy.data.cameras.new('AutoCamera')
cam_auto.lens = 50.0
cam_auto.sensor_width = 36.0
cam_auto.clip_end = 1000.0
ob_auto_camera = bpy.data.objects.new('AutoCamera', cam_auto)
scene.collection.objects.link(ob_auto_camera)
ob_auto_camera.location = (2.13109, -2.91359, 2.13051)
ob_auto_camera.rotation_euler = (1.09748, -7.21219e-08, 0.694738)
scene.camera = ob_auto_camera
light_auto_sun = bpy.data.lights.new('AutoSun', 'SUN')
light_auto_sun.energy = 3.0
light_auto_sun.angle = 0.0523599
ob_auto_sun = bpy.data.objects.new('AutoSun', light_auto_sun)
scene.collection.objects.link(ob_auto_sun)
ob_auto_sun.rotation_euler = (0.872665, 0.174533, 0.523599)
bpy.context.view_layer.update()
